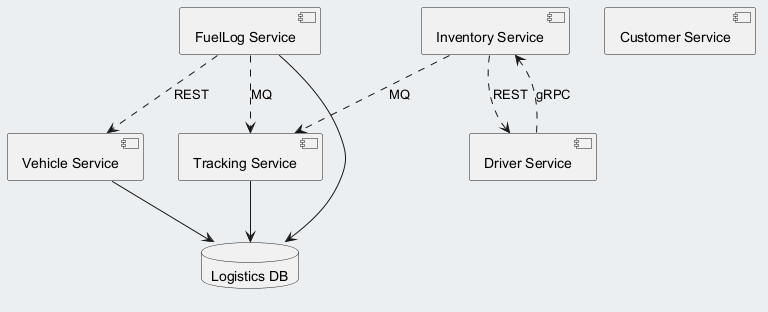

The diagram above was rendered by PlantUML. Its source (embedded in the PNG):
@startuml
skinparam backgroundColor #ECEFF1
skinparam classBackgroundColor #FFFFFF
skinparam classBorderColor #455A64
component "Tracking Service" as C_TrackingService
component "Driver Service" as C_DriverService
component "FuelLog Service" as C_FuelLogService
component "Customer Service" as C_CustomerService
component "Inventory Service" as C_InventoryService
component "Vehicle Service" as C_VehicleService
database "Logistics DB" as DB_logistics
C_TrackingService --> DB_logistics
C_FuelLogService --> DB_logistics
C_VehicleService --> DB_logistics
C_InventoryService ..> C_DriverService : REST
C_DriverService ..> C_InventoryService : gRPC
C_FuelLogService ..> C_TrackingService : MQ
C_InventoryService ..> C_TrackingService : MQ
C_FuelLogService ..> C_VehicleService : REST
@enduml